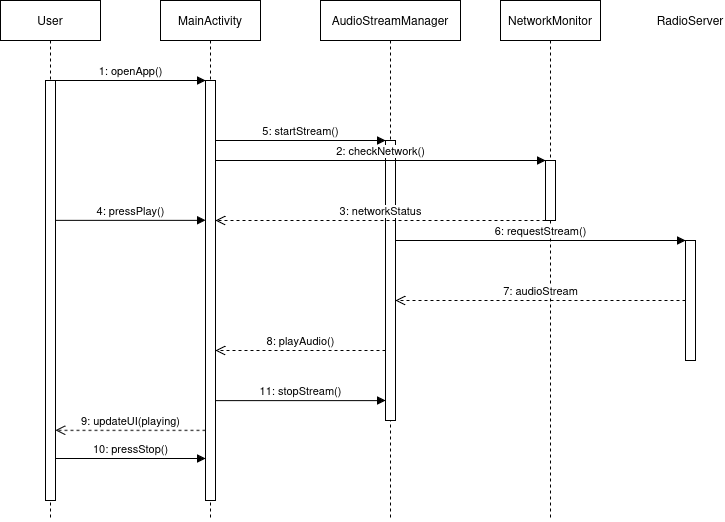

The diagram above was exported from draw.io. Its source (the exported page's mxGraphModel, read from the mxfile embedded in the PNG):
<mxGraphModel dx="1188" dy="663" grid="1" gridSize="10" guides="1" tooltips="1" connect="1" arrows="1" fold="1" page="1" pageScale="1" pageWidth="850" pageHeight="1100" math="0" shadow="0">
  <root>
    <mxCell id="0" />
    <mxCell id="1" parent="0" />
    <mxCell id="2" parent="1" style="shape=umlLifeline;perimeter=lifelinePerimeter;whiteSpace=wrap;html=1;container=1;collapsible=0;recursiveResize=0;outlineConnect=0;" value="User" vertex="1">
      <mxGeometry height="520" width="100" x="80" y="40" as="geometry" />
    </mxCell>
    <mxCell id="3" parent="2" style="html=1;points=[];perimeter=orthogonalPerimeter;" value="" vertex="1">
      <mxGeometry height="420" width="10" x="45" y="80" as="geometry" />
    </mxCell>
    <mxCell id="4" parent="1" style="shape=umlLifeline;perimeter=lifelinePerimeter;whiteSpace=wrap;html=1;container=1;collapsible=0;recursiveResize=0;outlineConnect=0;" value="MainActivity" vertex="1">
      <mxGeometry height="520" width="100" x="240" y="40" as="geometry" />
    </mxCell>
    <mxCell id="5" parent="4" style="html=1;points=[];perimeter=orthogonalPerimeter;" value="" vertex="1">
      <mxGeometry height="420" width="10" x="45" y="80" as="geometry" />
    </mxCell>
    <mxCell id="6" parent="1" style="shape=umlLifeline;perimeter=lifelinePerimeter;whiteSpace=wrap;html=1;container=1;collapsible=0;recursiveResize=0;outlineConnect=0;" value="AudioStreamManager" vertex="1">
      <mxGeometry height="520" width="140" x="400" y="40" as="geometry" />
    </mxCell>
    <mxCell id="7" parent="6" style="html=1;points=[];perimeter=orthogonalPerimeter;" value="" vertex="1">
      <mxGeometry height="280" width="10" x="65" y="140" as="geometry" />
    </mxCell>
    <mxCell id="8" parent="1" style="shape=umlLifeline;perimeter=lifelinePerimeter;whiteSpace=wrap;html=1;container=1;collapsible=0;recursiveResize=0;outlineConnect=0;" value="NetworkMonitor" vertex="1">
      <mxGeometry height="520" width="100" x="580" y="40" as="geometry" />
    </mxCell>
    <mxCell id="9" parent="8" style="html=1;points=[];perimeter=orthogonalPerimeter;" value="" vertex="1">
      <mxGeometry height="60" width="10" x="45" y="160" as="geometry" />
    </mxCell>
    <mxCell id="10" parent="1" style="shape=umlLifeline;perimeter=lifelinePerimeter;whiteSpace=wrap;html=1;container=1;collapsible=0;recursiveResize=0;outlineConnect=0;" value="RadioServer" vertex="1">
      <mxGeometry height="520" width="100" x="720" y="40" as="geometry" />
    </mxCell>
    <mxCell id="11" parent="10" style="html=1;points=[];perimeter=orthogonalPerimeter;" value="" vertex="1">
      <mxGeometry height="120" width="10" x="45" y="240" as="geometry" />
    </mxCell>
    <mxCell id="12" edge="1" parent="1" source="3" style="html=1;verticalAlign=bottom;endArrow=block;entryX=0;entryY=0;entryDx=0;entryDy=0;entryPerimeter=0;" target="5" value="1: openApp()">
      <mxGeometry relative="1" width="80" as="geometry">
        <mxPoint x="300" y="240" as="sourcePoint" />
        <mxPoint x="380" y="240" as="targetPoint" />
      </mxGeometry>
    </mxCell>
    <mxCell id="13" edge="1" parent="1" source="5" style="html=1;verticalAlign=bottom;endArrow=block;entryX=0;entryY=0;entryDx=0;entryDy=0;entryPerimeter=0;" target="9" value="2: checkNetwork()">
      <mxGeometry relative="1" width="80" as="geometry">
        <mxPoint x="300" y="300" as="sourcePoint" />
        <mxPoint x="380" y="300" as="targetPoint" />
      </mxGeometry>
    </mxCell>
    <mxCell id="14" edge="1" parent="1" source="9" style="html=1;verticalAlign=bottom;endArrow=open;dashed=1;endSize=8;exitX=0;exitY=1;exitDx=0;exitDy=0;exitPerimeter=0;" target="5" value="3: networkStatus">
      <mxGeometry relative="1" as="geometry">
        <mxPoint x="380" y="360" as="sourcePoint" />
        <mxPoint x="300" y="360" as="targetPoint" />
      </mxGeometry>
    </mxCell>
    <mxCell id="15" edge="1" parent="1" source="3" style="html=1;verticalAlign=bottom;endArrow=block;entryX=0;entryY=0.333;entryDx=0;entryDy=0;entryPerimeter=0;" target="5" value="4: pressPlay()">
      <mxGeometry relative="1" width="80" as="geometry">
        <mxPoint x="300" y="280" as="sourcePoint" />
        <mxPoint x="380" y="280" as="targetPoint" />
      </mxGeometry>
    </mxCell>
    <mxCell id="16" edge="1" parent="1" source="5" style="html=1;verticalAlign=bottom;endArrow=block;entryX=0;entryY=0;entryDx=0;entryDy=0;entryPerimeter=0;" target="7" value="5: startStream()">
      <mxGeometry relative="1" width="80" as="geometry">
        <mxPoint x="300" y="340" as="sourcePoint" />
        <mxPoint x="380" y="340" as="targetPoint" />
      </mxGeometry>
    </mxCell>
    <mxCell id="17" edge="1" parent="1" source="7" style="html=1;verticalAlign=bottom;endArrow=block;entryX=0;entryY=0;entryDx=0;entryDy=0;entryPerimeter=0;" target="11" value="6: requestStream()">
      <mxGeometry relative="1" width="80" as="geometry">
        <mxPoint x="500" y="400" as="sourcePoint" />
        <mxPoint x="580" y="400" as="targetPoint" />
      </mxGeometry>
    </mxCell>
    <mxCell id="18" edge="1" parent="1" source="11" style="html=1;verticalAlign=bottom;endArrow=open;dashed=1;endSize=8;exitX=0;exitY=0.5;exitDx=0;exitDy=0;exitPerimeter=0;" target="7" value="7: audioStream">
      <mxGeometry relative="1" as="geometry">
        <mxPoint x="580" y="440" as="sourcePoint" />
        <mxPoint x="500" y="440" as="targetPoint" />
      </mxGeometry>
    </mxCell>
    <mxCell id="19" edge="1" parent="1" source="7" style="html=1;verticalAlign=bottom;endArrow=open;dashed=1;endSize=8;exitX=0;exitY=0.75;exitDx=0;exitDy=0;exitPerimeter=0;" target="5" value="8: playAudio()">
      <mxGeometry relative="1" as="geometry">
        <mxPoint x="380" y="480" as="sourcePoint" />
        <mxPoint x="300" y="480" as="targetPoint" />
      </mxGeometry>
    </mxCell>
    <mxCell id="20" edge="1" parent="1" source="5" style="html=1;verticalAlign=bottom;endArrow=open;dashed=1;endSize=8;exitX=0;exitY=0.833;exitDx=0;exitDy=0;exitPerimeter=0;" target="3" value="9: updateUI(playing)">
      <mxGeometry relative="1" as="geometry">
        <mxPoint x="220" y="520" as="sourcePoint" />
        <mxPoint x="140" y="520" as="targetPoint" />
      </mxGeometry>
    </mxCell>
    <mxCell id="21" edge="1" parent="1" source="3" style="html=1;verticalAlign=bottom;endArrow=block;entryX=0;entryY=0.9;entryDx=0;entryDy=0;entryPerimeter=0;" target="5" value="10: pressStop()">
      <mxGeometry relative="1" width="80" as="geometry">
        <mxPoint x="300" y="500" as="sourcePoint" />
        <mxPoint x="380" y="500" as="targetPoint" />
      </mxGeometry>
    </mxCell>
    <mxCell id="22" edge="1" parent="1" source="5" style="html=1;verticalAlign=bottom;endArrow=block;entryX=0;entryY=0.929;entryDx=0;entryDy=0;entryPerimeter=0;" target="7" value="11: stopStream()">
      <mxGeometry relative="1" width="80" as="geometry">
        <mxPoint x="300" y="520" as="sourcePoint" />
        <mxPoint x="380" y="520" as="targetPoint" />
      </mxGeometry>
    </mxCell>
  </root>
</mxGraphModel>